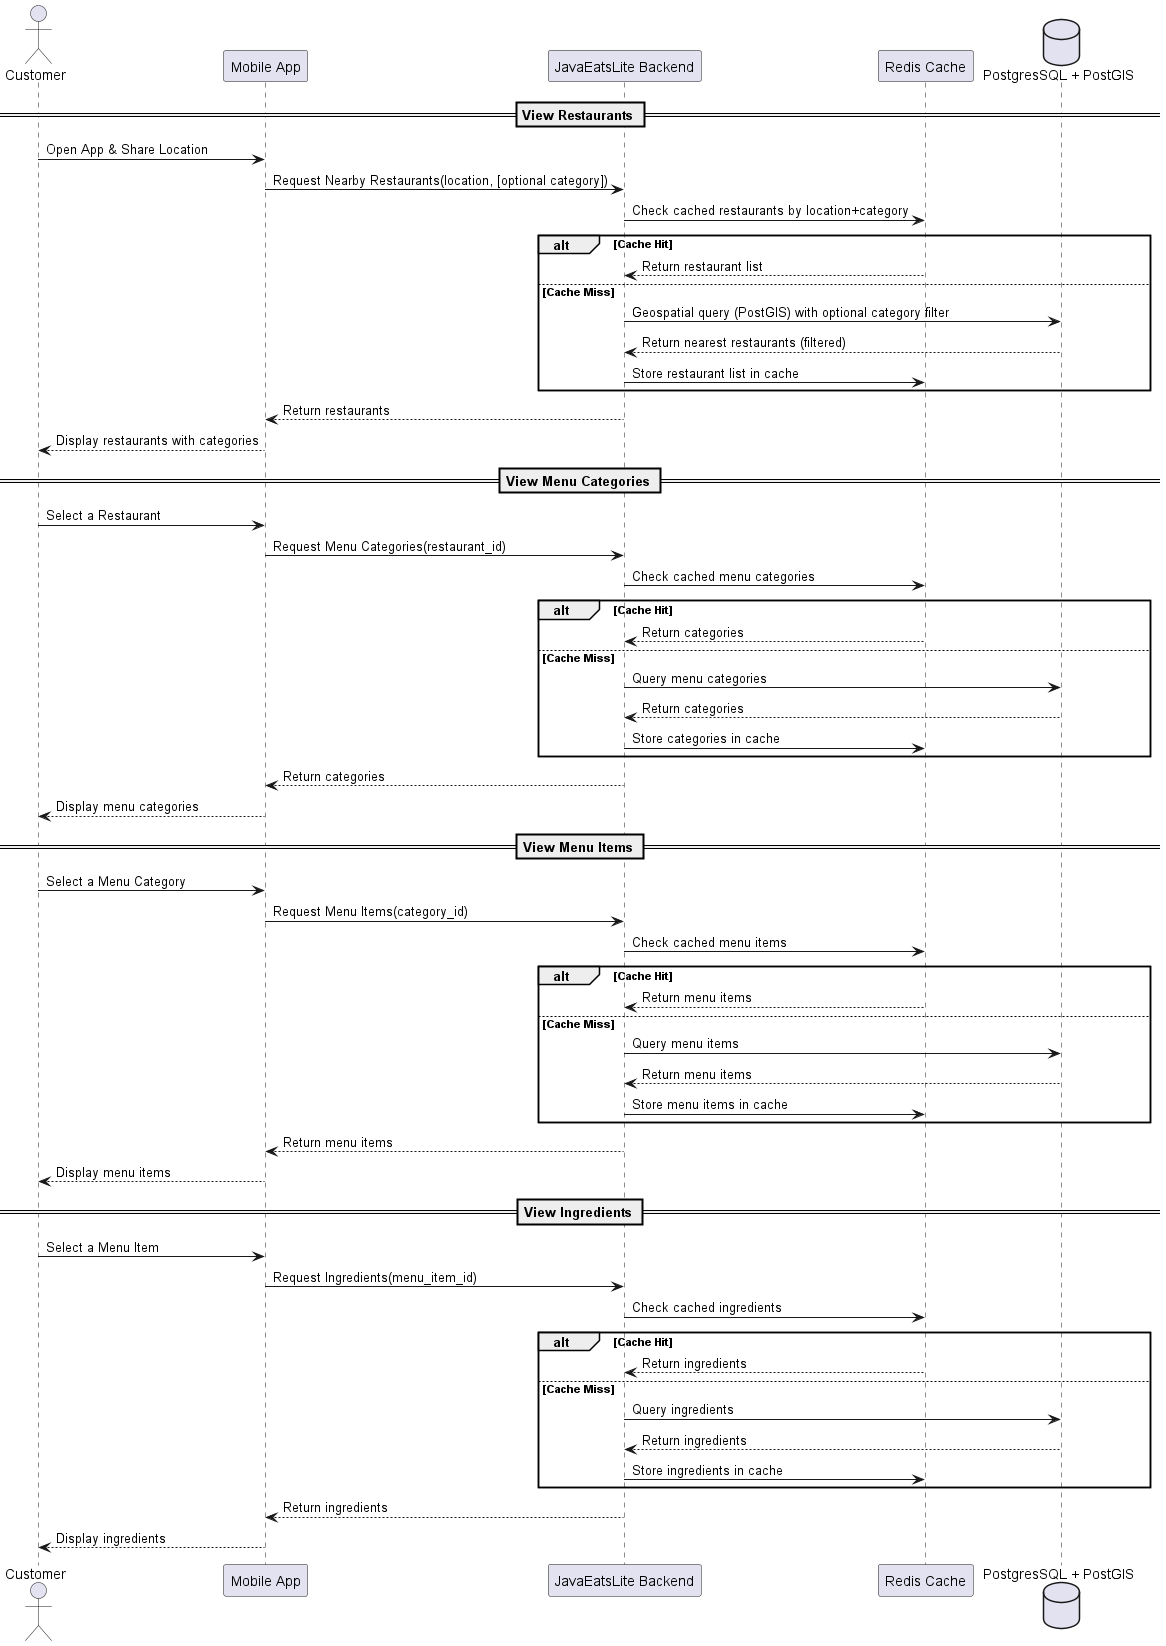

The diagram above was rendered by PlantUML. Its source (embedded in the PNG):
@startuml View Restaurants and Menus
actor Customer
participant "Mobile App" as App
participant "JavaEatsLite Backend" as Backend
participant "Redis Cache" as Cache
database "PostgresSQL + PostGIS" as DB

== View Restaurants ==
Customer -> App: Open App & Share Location
App -> Backend: Request Nearby Restaurants(location, [optional category])

Backend -> Cache: Check cached restaurants by location+category
alt Cache Hit
    Cache --> Backend: Return restaurant list
else Cache Miss
    Backend -> DB: Geospatial query (PostGIS) with optional category filter
    DB --> Backend: Return nearest restaurants (filtered)
    Backend -> Cache: Store restaurant list in cache
end
Backend --> App: Return restaurants
App --> Customer: Display restaurants with categories

== View Menu Categories ==
Customer -> App: Select a Restaurant
App -> Backend: Request Menu Categories(restaurant_id)

Backend -> Cache: Check cached menu categories
alt Cache Hit
    Cache --> Backend: Return categories
else Cache Miss
    Backend -> DB: Query menu categories
    DB --> Backend: Return categories
    Backend -> Cache: Store categories in cache
end
Backend --> App: Return categories
App --> Customer: Display menu categories

== View Menu Items ==
Customer -> App: Select a Menu Category
App -> Backend: Request Menu Items(category_id)

Backend -> Cache: Check cached menu items
alt Cache Hit
    Cache --> Backend: Return menu items
else Cache Miss
    Backend -> DB: Query menu items
    DB --> Backend: Return menu items
    Backend -> Cache: Store menu items in cache
end
Backend --> App: Return menu items
App --> Customer: Display menu items

== View Ingredients ==
Customer -> App: Select a Menu Item
App -> Backend: Request Ingredients(menu_item_id)

Backend -> Cache: Check cached ingredients
alt Cache Hit
    Cache --> Backend: Return ingredients
else Cache Miss
    Backend -> DB: Query ingredients
    DB --> Backend: Return ingredients
    Backend -> Cache: Store ingredients in cache
end
Backend --> App: Return ingredients
App --> Customer: Display ingredients

@enduml